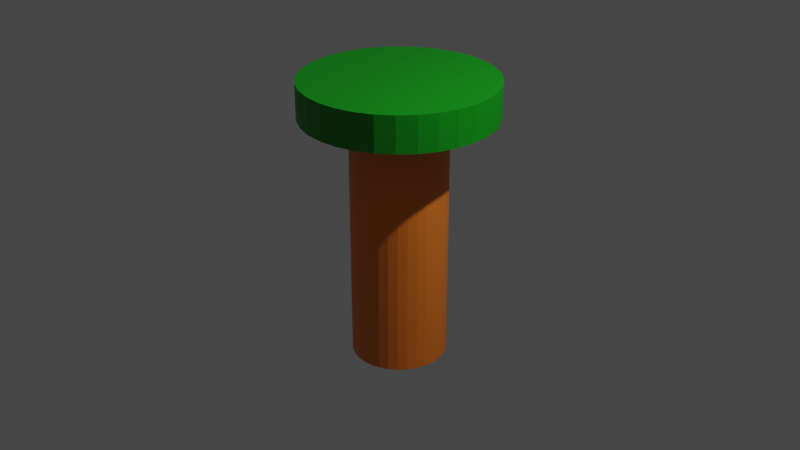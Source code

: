 # Source: Tree.blend  (saved by Blender 3.4.6; exported with 4.5.12 LTS)
import bpy
from mathutils import Matrix  # noqa: F401  (used for matrix-valued properties, if any)

bpy.ops.wm.read_factory_settings(use_empty=True)
scene = bpy.context.scene
scene.name = 'Scene'

# ---- collections
col_collection = bpy.data.collections.new('Collection'); scene.collection.children.link(col_collection)

# ---- materials (node trees are filled in below, after node groups)
mat_material_001 = bpy.data.materials.new('Material.001')
mat_material_001.use_transparent_shadow = False
mat_material_002 = bpy.data.materials.new('Material.002')
mat_material_002.use_transparent_shadow = False

# ---- material node trees
mat_material_001.use_nodes = True; mat_material_001.node_tree.nodes.clear()
_N = mat_material_001.node_tree.nodes; _L = mat_material_001.node_tree.links
n0 = _N.new('ShaderNodeBsdfPrincipled'); n0.name = 'Principled BSDF'; n0.location = (10, 300)
n0.distribution = 'GGX'
n0.subsurface_method = 'RANDOM_WALK_SKIN'
n0.inputs[0].default_value = (0.8, 0.1967, 0.01603, 1.0)
n0.inputs[3].default_value = 1.45
n0.inputs[27].default_value = (0.0, 0.0, 0.0, 1.0)
n0.inputs[28].default_value = 1.0
n1 = _N.new('ShaderNodeOutputMaterial'); n1.name = 'Material Output'; n1.location = (300, 300)
_L.new(n0.outputs[0], n1.inputs[0])
n1.is_active_output = True
mat_material_002.use_nodes = True; mat_material_002.node_tree.nodes.clear()
_N = mat_material_002.node_tree.nodes; _L = mat_material_002.node_tree.links
n0 = _N.new('ShaderNodeBsdfPrincipled'); n0.name = 'Principled BSDF'; n0.location = (10, 300)
n0.distribution = 'GGX'
n0.subsurface_method = 'RANDOM_WALK_SKIN'
n0.inputs[0].default_value = (0.0, 0.2857, 0.004546, 1.0)
n0.inputs[3].default_value = 1.45
n0.inputs[27].default_value = (0.0, 0.0, 0.0, 1.0)
n0.inputs[28].default_value = 1.0
n1 = _N.new('ShaderNodeOutputMaterial'); n1.name = 'Material Output'; n1.location = (300, 300)
_L.new(n0.outputs[0], n1.inputs[0])
n1.is_active_output = True

# ---- world
world_world = bpy.data.worlds.new('World'); scene.world = world_world
world_world.use_nodes = True; world_world.node_tree.nodes.clear()
_N = world_world.node_tree.nodes; _L = world_world.node_tree.links
n0 = _N.new('ShaderNodeOutputWorld'); n0.name = 'World Output'; n0.location = (300, 300)
n1 = _N.new('ShaderNodeBackground'); n1.name = 'Background'; n1.location = (10, 300)
n1.inputs[0].default_value = (0.05088, 0.05088, 0.05088, 1.0)
_L.new(n1.outputs[0], n0.inputs[0])
n0.is_active_output = True
world_world.color = (0.05088, 0.05088, 0.05088)
world_world.use_sun_shadow = False
world_world.sun_shadow_jitter_overblur = 0.0

# ---- cameras
cam_camera = bpy.data.cameras.new('Camera')
cam_camera.clip_end = 100.0
cam_camera.ortho_scale = 7.314

# ---- lights
light_light = bpy.data.lights.new('Light', 'POINT')
light_light.transmission_factor = 0.0
light_light.energy = 1000.0
light_light.shadow_soft_size = 0.1
light_light.shadow_maximum_resolution = 0.006
light_light.use_absolute_resolution = True

# ---- meshes
me_cylinder = bpy.data.meshes.new('Cylinder')
me_cylinder.from_pydata([(0.0, 0.5, -1.0), (-3.027e-09, 1.0, 1.0), (0.09755, 0.4904, -1.0), (0.1951, 0.9808, 1.0), (0.1913, 0.4619, -1.0), (0.3827, 0.9239, 1.0), (0.2778, 0.4157, -1.0), (0.5556, 0.8315, 1.0), (0.3536, 0.3536, -1.0), (0.7071, 0.7071, 1.0), (0.4157, 0.2778, -1.0), (0.8315, 0.5556, 1.0), (0.4619, 0.1913, -1.0), (0.9239, 0.3827, 1.0), (0.4904, 0.09755, -1.0), (0.9808, 0.1951, 1.0), (0.5, 0.0, -1.0), (1.0, -7.451e-09, 1.0), (0.4904, -0.09755, -1.0), (0.9808, -0.1951, 1.0), (0.4619, -0.1913, -1.0), (0.9239, -0.3827, 1.0), (0.4157, -0.2778, -1.0), (0.8315, -0.5556, 1.0), (0.3536, -0.3536, -1.0), (0.7071, -0.7071, 1.0), (0.2778, -0.4157, -1.0), (0.5556, -0.8315, 1.0), (0.1913, -0.4619, -1.0), (0.3827, -0.9239, 1.0), (0.09755, -0.4904, -1.0), (0.1951, -0.9808, 1.0), (0.0, -0.5, -1.0), (-3.027e-09, -1.0, 1.0), (-0.09755, -0.4904, -1.0), (-0.1951, -0.9808, 1.0), (-0.1913, -0.4619, -1.0), (-0.3827, -0.9239, 1.0), (-0.2778, -0.4157, -1.0), (-0.5556, -0.8315, 1.0), (-0.3536, -0.3536, -1.0), (-0.7071, -0.7071, 1.0), (-0.4157, -0.2778, -1.0), (-0.8315, -0.5556, 1.0), (-0.4619, -0.1913, -1.0), (-0.9239, -0.3827, 1.0), (-0.4904, -0.09755, -1.0), (-0.9808, -0.1951, 1.0), (-0.5, 0.0, -1.0), (-1.0, -7.451e-09, 1.0), (-0.4904, 0.09755, -1.0), (-0.9808, 0.1951, 1.0), (-0.4619, 0.1913, -1.0), (-0.9239, 0.3827, 1.0), (-0.4157, 0.2778, -1.0), (-0.8315, 0.5556, 1.0), (-0.3536, 0.3536, -1.0), (-0.7071, 0.7071, 1.0), (-0.2778, 0.4157, -1.0), (-0.5556, 0.8315, 1.0), (-0.1913, 0.4619, -1.0), (-0.3827, 0.9239, 1.0), (-0.09755, 0.4904, -1.0), (-0.1951, 0.9808, 1.0), (-3.027e-09, 1.0, 0.7515), (0.1951, 0.9808, 0.7515), (0.3827, 0.9239, 0.7515), (0.5556, 0.8315, 0.7515), (0.7071, 0.7071, 0.7515), (0.8315, 0.5556, 0.7515), (0.9239, 0.3827, 0.7515), (0.9808, 0.1951, 0.7515), (1.0, -7.451e-09, 0.7515), (0.9808, -0.1951, 0.7515), (0.9239, -0.3827, 0.7515), (0.8315, -0.5556, 0.7515), (0.7071, -0.7071, 0.7515), (0.5556, -0.8315, 0.7515), (0.3827, -0.9239, 0.7515), (0.1951, -0.9808, 0.7515), (-3.027e-09, -1.0, 0.7515), (-0.1951, -0.9808, 0.7515), (-0.3827, -0.9239, 0.7515), (-0.5556, -0.8315, 0.7515), (-0.7071, -0.7071, 0.7515), (-0.8315, -0.5556, 0.7515), (-0.9239, -0.3827, 0.7515), (-0.9808, -0.1951, 0.7515), (-1.0, -7.451e-09, 0.7515), (-0.9808, 0.1951, 0.7515), (-0.9239, 0.3827, 0.7515), (-0.8315, 0.5556, 0.7515), (-0.7071, 0.7071, 0.7515), (-0.5556, 0.8315, 0.7515), (-0.3827, 0.9239, 0.7515), (-0.1951, 0.9808, 0.7515), (0.09755, 0.4904, 0.7515), (0.1913, 0.4619, 0.7515), (0.2778, 0.4157, 0.7515), (0.3536, 0.3536, 0.7515), (0.4157, 0.2778, 0.7515), (0.4619, 0.1913, 0.7515), (0.4904, 0.09755, 0.7515), (0.5, 0.0, 0.7515), (0.4904, -0.09755, 0.7515), (0.4619, -0.1913, 0.7515), (0.4157, -0.2778, 0.7515), (0.3536, -0.3536, 0.7515), (0.2778, -0.4157, 0.7515), (0.1913, -0.4619, 0.7515), (0.09755, -0.4904, 0.7515), (0.0, -0.5, 0.7515), (-0.09755, -0.4904, 0.7515), (-0.1913, -0.4619, 0.7515), (-0.2778, -0.4157, 0.7515), (-0.3536, -0.3536, 0.7515), (-0.4157, -0.2778, 0.7515), (-0.4619, -0.1913, 0.7515), (-0.4904, -0.09755, 0.7515), (-0.5, 0.0, 0.7515), (-0.4904, 0.09755, 0.7515), (-0.4619, 0.1913, 0.7515), (-0.4157, 0.2778, 0.7515), (-0.3536, 0.3536, 0.7515), (-0.2778, 0.4157, 0.7515), (-0.1913, 0.4619, 0.7515), (-0.09755, 0.4904, 0.7515), (0.0, 0.5, 0.7515)], [], [(64, 1, 3, 65), (65, 3, 5, 66), (66, 5, 7, 67), (67, 7, 9, 68), (68, 9, 11, 69), (69, 11, 13, 70), (70, 13, 15, 71), (71, 15, 17, 72), (72, 17, 19, 73), (73, 19, 21, 74), (74, 21, 23, 75), (75, 23, 25, 76), (76, 25, 27, 77), (77, 27, 29, 78), (78, 29, 31, 79), (79, 31, 33, 80), (80, 33, 35, 81), (81, 35, 37, 82), (82, 37, 39, 83), (83, 39, 41, 84), (84, 41, 43, 85), (85, 43, 45, 86), (86, 45, 47, 87), (87, 47, 49, 88), (88, 49, 51, 89), (89, 51, 53, 90), (90, 53, 55, 91), (91, 55, 57, 92), (92, 57, 59, 93), (93, 59, 61, 94), (3, 1, 63, 61, 59, 57, 55, 53, 51, 49, 47, 45, 43, 41, 39, 37, 35, 33, 31, 29, 27, 25, 23, 21, 19, 17, 15, 13, 11, 9, 7, 5), (94, 61, 63, 95), (95, 63, 1, 64), (0, 2, 4, 6, 8, 10, 12, 14, 16, 18, 20, 22, 24, 26, 28, 30, 32, 34, 36, 38, 40, 42, 44, 46, 48, 50, 52, 54, 56, 58, 60, 62), (126, 95, 64, 127), (125, 94, 95, 126), (124, 93, 94, 125), (123, 92, 93, 124), (122, 91, 92, 123), (121, 90, 91, 122), (120, 89, 90, 121), (119, 88, 89, 120), (118, 87, 88, 119), (117, 86, 87, 118), (116, 85, 86, 117), (115, 84, 85, 116), (114, 83, 84, 115), (113, 82, 83, 114), (112, 81, 82, 113), (111, 80, 81, 112), (110, 79, 80, 111), (109, 78, 79, 110), (108, 77, 78, 109), (107, 76, 77, 108), (106, 75, 76, 107), (105, 74, 75, 106), (104, 73, 74, 105), (103, 72, 73, 104), (102, 71, 72, 103), (101, 70, 71, 102), (100, 69, 70, 101), (99, 68, 69, 100), (98, 67, 68, 99), (97, 66, 67, 98), (96, 65, 66, 97), (127, 64, 65, 96), (0, 127, 96, 2), (2, 96, 97, 4), (4, 97, 98, 6), (6, 98, 99, 8), (8, 99, 100, 10), (10, 100, 101, 12), (12, 101, 102, 14), (14, 102, 103, 16), (16, 103, 104, 18), (18, 104, 105, 20), (20, 105, 106, 22), (22, 106, 107, 24), (24, 107, 108, 26), (26, 108, 109, 28), (28, 109, 110, 30), (30, 110, 111, 32), (32, 111, 112, 34), (34, 112, 113, 36), (36, 113, 114, 38), (38, 114, 115, 40), (40, 115, 116, 42), (42, 116, 117, 44), (44, 117, 118, 46), (46, 118, 119, 48), (48, 119, 120, 50), (50, 120, 121, 52), (52, 121, 122, 54), (54, 122, 123, 56), (56, 123, 124, 58), (58, 124, 125, 60), (60, 125, 126, 62), (62, 126, 127, 0)])
me_cylinder.polygons.foreach_set('material_index', [1, 1, 1, 1, 1, 1, 1, 1, 1, 1, 1, 1, 1, 1, 1, 1, 1, 1, 1, 1, 1, 1, 1, 1, 1, 1, 1, 1, 1, 1, 1, 1, 1, 0, 1, 1, 1, 1, 1, 1, 1, 1, 1, 1, 1, 1, 1, 1, 1, 1, 1, 1, 1, 1, 1, 1, 1, 1, 1, 1, 1, 1, 1, 1, 1, 1, 0, 0, 0, 0, 0, 0, 0, 0, 0, 0, 0, 0, 0, 0, 0, 0, 0, 0, 0, 0, 0, 0, 0, 0, 0, 0, 0, 0, 0, 0, 0, 0])
_uv = me_cylinder.uv_layers.new(name='UVMap')
_uv.uv.foreach_set('vector', [1.0, 0.9379, 1.0, 1.0, 0.9688, 1.0, 0.9688, 0.9379, 0.9688, 0.9379, 0.9688, 1.0, 0.9375, 1.0, 0.9375, 0.9379, 0.9375, 0.9379, 0.9375, 1.0, 0.9062, 1.0, 0.9062, 0.9379, 0.9062, 0.9379, 0.9062, 1.0, 0.875, 1.0, 0.875, 0.9379, 0.875, 0.9379, 0.875, 1.0, 0.8438, 1.0, 0.8438, 0.9379, 0.8438, 0.9379, 0.8438, 1.0, 0.8125, 1.0, 0.8125, 0.9379, 0.8125, 0.9379, 0.8125, 1.0, 0.7812, 1.0, 0.7812, 0.9379, 0.7812, 0.9379, 0.7812, 1.0, 0.75, 1.0, 0.75, 0.9379, 0.75, 0.9379, 0.75, 1.0, 0.7188, 1.0, 0.7188, 0.9379, 0.7188, 0.9379, 0.7188, 1.0, 0.6875, 1.0, 0.6875, 0.9379, 0.6875, 0.9379, 0.6875, 1.0, 0.6562, 1.0, 0.6562, 0.9379, 0.6562, 0.9379, 0.6562, 1.0, 0.625, 1.0, 0.625, 0.9379, 0.625, 0.9379, 0.625, 1.0, 0.5938, 1.0, 0.5938, 0.9379, 0.5938, 0.9379, 0.5938, 1.0, 0.5625, 1.0, 0.5625, 0.9379, 0.5625, 0.9379, 0.5625, 1.0, 0.5312, 1.0, 0.5312, 0.9379, 0.5312, 0.9379, 0.5312, 1.0, 0.5, 1.0, 0.5, 0.9379, 0.5, 0.9379, 0.5, 1.0, 0.4688, 1.0, 0.4688, 0.9379, 0.4688, 0.9379, 0.4688, 1.0, 0.4375, 1.0, 0.4375, 0.9379, 0.4375, 0.9379, 0.4375, 1.0, 0.4062, 1.0, 0.4062, 0.9379, 0.4062, 0.9379, 0.4062, 1.0, 0.375, 1.0, 0.375, 0.9379, 0.375, 0.9379, 0.375, 1.0, 0.3438, 1.0, 0.3438, 0.9379, 0.3438, 0.9379, 0.3438, 1.0, 0.3125, 1.0, 0.3125, 0.9379, 0.3125, 0.9379, 0.3125, 1.0, 0.2812, 1.0, 0.2812, 0.9379, 0.2812, 0.9379, 0.2812, 1.0, 0.25, 1.0, 0.25, 0.9379, 0.25, 0.9379, 0.25, 1.0, 0.2188, 1.0, 0.2188, 0.9379, 0.2188, 0.9379, 0.2188, 1.0, 0.1875, 1.0, 0.1875, 0.9379, 0.1875, 0.9379, 0.1875, 1.0, 0.1562, 1.0, 0.1562, 0.9379, 0.1562, 0.9379, 0.1562, 1.0, 0.125, 1.0, 0.125, 0.9379, 0.125, 0.9379, 0.125, 1.0, 0.09375, 1.0, 0.09375, 0.9379, 0.09375, 0.9379, 0.09375, 1.0, 0.0625, 1.0, 0.0625, 0.9379, 0.2968, 0.4854, 0.25, 0.49, 0.2032, 0.4854, 0.1582, 0.4717, 0.1167, 0.4496, 0.08029, 0.4197, 0.05045, 0.3833, 0.02827, 0.3418, 0.01461, 0.2968, 0.01, 0.25, 0.01461, 0.2032, 0.02827, 0.1582, 0.05045, 0.1167, 0.08029, 0.08029, 0.1167, 0.05045, 0.1582, 0.02827, 0.2032, 0.01461, 0.25, 0.01, 0.2968, 0.01461, 0.3418, 0.02827, 0.3833, 0.05045, 0.4197, 0.08029, 0.4496, 0.1167, 0.4717, 0.1582, 0.4854, 0.2032, 0.49, 0.25, 0.4854, 0.2968, 0.4717, 0.3418, 0.4496, 0.3833, 0.4197, 0.4197, 0.3833, 0.4496, 0.3418, 0.4717, 0.0625, 0.9379, 0.0625, 1.0, 0.03125, 1.0, 0.03125, 0.9379, 0.03125, 0.9379, 0.03125, 1.0, 0.0, 1.0, 0.0, 0.9379, 0.75, 0.49, 0.7968, 0.4854, 0.8418, 0.4717, 0.8833, 0.4496, 0.9197, 0.4197, 0.9496, 0.3833, 0.9717, 0.3418, 0.9854, 0.2968, 0.99, 0.25, 0.9854, 0.2032, 0.9717, 0.1582, 0.9496, 0.1167, 0.9197, 0.08029, 0.8833, 0.05045, 0.8418, 0.02827, 0.7968, 0.01461, 0.75, 0.01, 0.7032, 0.01461, 0.6582, 0.02827, 0.6167, 0.05045, 0.5803, 0.08029, 0.5504, 0.1167, 0.5283, 0.1582, 0.5146, 0.2032, 0.51, 0.25, 0.5146, 0.2968, 0.5283, 0.3418, 0.5504, 0.3833, 0.5803, 0.4197, 0.6167, 0.4496, 0.6582, 0.4717, 0.7032, 0.4854, 0.03125, 0.9379, 0.03125, 0.9379, 0.0, 0.9379, 0.0, 0.9379, 0.0625, 0.9379, 0.0625, 0.9379, 0.03125, 0.9379, 0.03125, 0.9379, 0.09375, 0.9379, 0.09375, 0.9379, 0.0625, 0.9379, 0.0625, 0.9379, 0.125, 0.9379, 0.125, 0.9379, 0.09375, 0.9379, 0.09375, 0.9379, 0.1562, 0.9379, 0.1562, 0.9379, 0.125, 0.9379, 0.125, 0.9379, 0.1875, 0.9379, 0.1875, 0.9379, 0.1562, 0.9379, 0.1562, 0.9379, 0.2188, 0.9379, 0.2188, 0.9379, 0.1875, 0.9379, 0.1875, 0.9379, 0.25, 0.9379, 0.25, 0.9379, 0.2188, 0.9379, 0.2188, 0.9379, 0.2812, 0.9379, 0.2812, 0.9379, 0.25, 0.9379, 0.25, 0.9379, 0.3125, 0.9379, 0.3125, 0.9379, 0.2812, 0.9379, 0.2812, 0.9379, 0.3438, 0.9379, 0.3438, 0.9379, 0.3125, 0.9379, 0.3125, 0.9379, 0.375, 0.9379, 0.375, 0.9379, 0.3438, 0.9379, 0.3438, 0.9379, 0.4062, 0.9379, 0.4062, 0.9379, 0.375, 0.9379, 0.375, 0.9379, 0.4375, 0.9379, 0.4375, 0.9379, 0.4062, 0.9379, 0.4062, 0.9379, 0.4688, 0.9379, 0.4688, 0.9379, 0.4375, 0.9379, 0.4375, 0.9379, 0.5, 0.9379, 0.5, 0.9379, 0.4688, 0.9379, 0.4688, 0.9379, 0.5312, 0.9379, 0.5312, 0.9379, 0.5, 0.9379, 0.5, 0.9379, 0.5625, 0.9379, 0.5625, 0.9379, 0.5312, 0.9379, 0.5312, 0.9379, 0.5938, 0.9379, 0.5938, 0.9379, 0.5625, 0.9379, 0.5625, 0.9379, 0.625, 0.9379, 0.625, 0.9379, 0.5938, 0.9379, 0.5938, 0.9379, 0.6562, 0.9379, 0.6562, 0.9379, 0.625, 0.9379, 0.625, 0.9379, 0.6875, 0.9379, 0.6875, 0.9379, 0.6562, 0.9379, 0.6562, 0.9379, 0.7188, 0.9379, 0.7188, 0.9379, 0.6875, 0.9379, 0.6875, 0.9379, 0.75, 0.9379, 0.75, 0.9379, 0.7188, 0.9379, 0.7188, 0.9379, 0.7812, 0.9379, 0.7812, 0.9379, 0.75, 0.9379, 0.75, 0.9379, 0.8125, 0.9379, 0.8125, 0.9379, 0.7812, 0.9379, 0.7812, 0.9379, 0.8438, 0.9379, 0.8438, 0.9379, 0.8125, 0.9379, 0.8125, 0.9379, 0.875, 0.9379, 0.875, 0.9379, 0.8438, 0.9379, 0.8438, 0.9379, 0.9062, 0.9379, 0.9062, 0.9379, 0.875, 0.9379, 0.875, 0.9379, 0.9375, 0.9379, 0.9375, 0.9379, 0.9062, 0.9379, 0.9062, 0.9379, 0.9688, 0.9379, 0.9688, 0.9379, 0.9375, 0.9379, 0.9375, 0.9379, 1.0, 0.9379, 1.0, 0.9379, 0.9688, 0.9379, 0.9688, 0.9379, 1.0, 0.5, 1.0, 0.9379, 0.9688, 0.9379, 0.9688, 0.5, 0.9688, 0.5, 0.9688, 0.9379, 0.9375, 0.9379, 0.9375, 0.5, 0.9375, 0.5, 0.9375, 0.9379, 0.9062, 0.9379, 0.9062, 0.5, 0.9062, 0.5, 0.9062, 0.9379, 0.875, 0.9379, 0.875, 0.5, 0.875, 0.5, 0.875, 0.9379, 0.8438, 0.9379, 0.8438, 0.5, 0.8438, 0.5, 0.8438, 0.9379, 0.8125, 0.9379, 0.8125, 0.5, 0.8125, 0.5, 0.8125, 0.9379, 0.7812, 0.9379, 0.7812, 0.5, 0.7812, 0.5, 0.7812, 0.9379, 0.75, 0.9379, 0.75, 0.5, 0.75, 0.5, 0.75, 0.9379, 0.7188, 0.9379, 0.7188, 0.5, 0.7188, 0.5, 0.7188, 0.9379, 0.6875, 0.9379, 0.6875, 0.5, 0.6875, 0.5, 0.6875, 0.9379, 0.6562, 0.9379, 0.6562, 0.5, 0.6562, 0.5, 0.6562, 0.9379, 0.625, 0.9379, 0.625, 0.5, 0.625, 0.5, 0.625, 0.9379, 0.5938, 0.9379, 0.5938, 0.5, 0.5938, 0.5, 0.5938, 0.9379, 0.5625, 0.9379, 0.5625, 0.5, 0.5625, 0.5, 0.5625, 0.9379, 0.5312, 0.9379, 0.5312, 0.5, 0.5312, 0.5, 0.5312, 0.9379, 0.5, 0.9379, 0.5, 0.5, 0.5, 0.5, 0.5, 0.9379, 0.4688, 0.9379, 0.4688, 0.5, 0.4688, 0.5, 0.4688, 0.9379, 0.4375, 0.9379, 0.4375, 0.5, 0.4375, 0.5, 0.4375, 0.9379, 0.4062, 0.9379, 0.4062, 0.5, 0.4062, 0.5, 0.4062, 0.9379, 0.375, 0.9379, 0.375, 0.5, 0.375, 0.5, 0.375, 0.9379, 0.3438, 0.9379, 0.3438, 0.5, 0.3438, 0.5, 0.3438, 0.9379, 0.3125, 0.9379, 0.3125, 0.5, 0.3125, 0.5, 0.3125, 0.9379, 0.2812, 0.9379, 0.2812, 0.5, 0.2812, 0.5, 0.2812, 0.9379, 0.25, 0.9379, 0.25, 0.5, 0.25, 0.5, 0.25, 0.9379, 0.2188, 0.9379, 0.2188, 0.5, 0.2188, 0.5, 0.2188, 0.9379, 0.1875, 0.9379, 0.1875, 0.5, 0.1875, 0.5, 0.1875, 0.9379, 0.1562, 0.9379, 0.1562, 0.5, 0.1562, 0.5, 0.1562, 0.9379, 0.125, 0.9379, 0.125, 0.5, 0.125, 0.5, 0.125, 0.9379, 0.09375, 0.9379, 0.09375, 0.5, 0.09375, 0.5, 0.09375, 0.9379, 0.0625, 0.9379, 0.0625, 0.5, 0.0625, 0.5, 0.0625, 0.9379, 0.03125, 0.9379, 0.03125, 0.5, 0.03125, 0.5, 0.03125, 0.9379, 0.0, 0.9379, 0.0, 0.5])
me_cylinder.materials.append(mat_material_001)
me_cylinder.materials.append(mat_material_002)
me_cylinder.update()

# ---- objects
ob_light = bpy.data.objects.new('Light', light_light)
ob_camera = bpy.data.objects.new('Camera', cam_camera)
ob_cylinder = bpy.data.objects.new('Cylinder', me_cylinder)

# ---- transforms, parenting, visibility, modifiers, constraints
ob_light.location = (4.076, 1.005, 5.904)
ob_light.rotation_euler = (0.6503, 0.05522, 1.866)
ob_light.lock_rotations_4d = False
ob_light.empty_display_type = 'ARROWS'
ob_light.color = (0.0, 0.0, 0.0, 0.0)
ob_light.lineart.crease_threshold = 0.0
ob_camera.location = (7.359, -6.926, 4.958)
ob_camera.rotation_euler = (1.109, 0.0, 0.8149)
ob_camera.lock_rotations_4d = False
ob_camera.empty_display_type = 'ARROWS'
ob_camera.color = (0.0, 0.0, 0.0, 0.0)
ob_camera.display_type = 'WIRE'
ob_camera.lineart.crease_threshold = 0.0
ob_cylinder.location = (0.0, 0.0, 0.0)
ob_cylinder.scale = (1.0, 1.0, 1.494)

# ---- collection membership
col_collection.objects.link(ob_light)
col_collection.objects.link(ob_camera)
col_collection.objects.link(ob_cylinder)

# ---- scene / render settings (as saved in the file)
scene.camera = ob_camera
scene.frame_start = 1; scene.frame_end = 250; scene.frame_set(1)
scene.render.engine = 'BLENDER_EEVEE_NEXT'
scene.cycles.sampling_pattern = 'TABULATED_SOBOL'
scene.cycles.use_light_tree = False
scene.view_settings.view_transform = 'Filmic'
bpy.context.view_layer.update()
